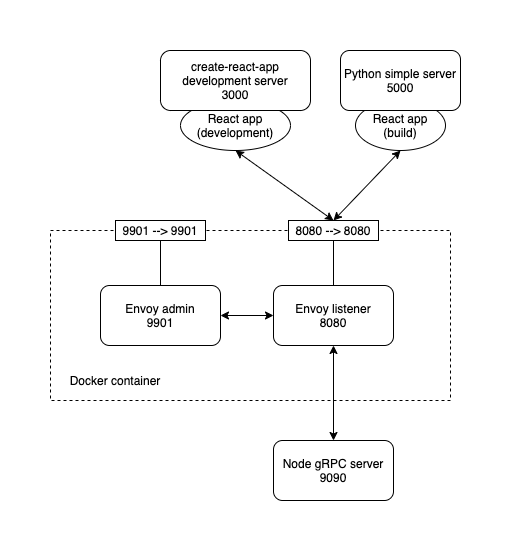

The diagram above was exported from draw.io. Its source (the exported page's mxGraphModel, read from the mxfile embedded in the PNG):
<mxGraphModel dx="946" dy="550" grid="1" gridSize="10" guides="1" tooltips="1" connect="1" arrows="1" fold="1" page="1" pageScale="1" pageWidth="827" pageHeight="1169" math="0" shadow="0">
  <root>
    <mxCell id="0" />
    <mxCell id="1" parent="0" />
    <mxCell id="eMAJEPT8PM9Xe3x149Qq-14" value="React app (development)" style="ellipse;whiteSpace=wrap;html=1;fillColor=#ffffff;" vertex="1" parent="1">
      <mxGeometry x="260" y="270" width="110" height="50" as="geometry" />
    </mxCell>
    <mxCell id="eMAJEPT8PM9Xe3x149Qq-13" value="React app (build)" style="ellipse;whiteSpace=wrap;html=1;fillColor=#ffffff;" vertex="1" parent="1">
      <mxGeometry x="435" y="270" width="90" height="50" as="geometry" />
    </mxCell>
    <mxCell id="eMAJEPT8PM9Xe3x149Qq-1" value="" style="rounded=0;whiteSpace=wrap;html=1;fillColor=none;dashed=1;" vertex="1" parent="1">
      <mxGeometry x="130" y="400" width="400" height="170" as="geometry" />
    </mxCell>
    <mxCell id="eMAJEPT8PM9Xe3x149Qq-2" value="Envoy listener&lt;br&gt;8080" style="rounded=1;whiteSpace=wrap;html=1;fillColor=#ffffff;" vertex="1" parent="1">
      <mxGeometry x="353" y="455" width="120" height="60" as="geometry" />
    </mxCell>
    <mxCell id="eMAJEPT8PM9Xe3x149Qq-3" value="Envoy admin&lt;br&gt;9901" style="rounded=1;whiteSpace=wrap;html=1;fillColor=#ffffff;" vertex="1" parent="1">
      <mxGeometry x="180" y="455" width="120" height="60" as="geometry" />
    </mxCell>
    <mxCell id="eMAJEPT8PM9Xe3x149Qq-4" value="Docker container" style="text;html=1;strokeColor=none;fillColor=none;align=center;verticalAlign=middle;whiteSpace=wrap;rounded=0;" vertex="1" parent="1">
      <mxGeometry x="140" y="540" width="110" height="20" as="geometry" />
    </mxCell>
    <mxCell id="eMAJEPT8PM9Xe3x149Qq-5" value="Python simple server&lt;br&gt;5000" style="rounded=1;whiteSpace=wrap;html=1;fillColor=#ffffff;" vertex="1" parent="1">
      <mxGeometry x="420" y="220" width="120" height="60" as="geometry" />
    </mxCell>
    <mxCell id="eMAJEPT8PM9Xe3x149Qq-6" value="Node gRPC server&lt;br&gt;9090" style="rounded=1;whiteSpace=wrap;html=1;fillColor=#ffffff;" vertex="1" parent="1">
      <mxGeometry x="353" y="610" width="120" height="60" as="geometry" />
    </mxCell>
    <mxCell id="eMAJEPT8PM9Xe3x149Qq-7" value="create-react-app development server&lt;br&gt;3000" style="rounded=1;whiteSpace=wrap;html=1;fillColor=#ffffff;arcSize=17;" vertex="1" parent="1">
      <mxGeometry x="240" y="220" width="150" height="60" as="geometry" />
    </mxCell>
    <mxCell id="eMAJEPT8PM9Xe3x149Qq-11" value="8080 --&amp;gt; 8080" style="rounded=0;whiteSpace=wrap;html=1;fillColor=#ffffff;rotation=0;" vertex="1" parent="1">
      <mxGeometry x="368" y="390" width="90" height="20" as="geometry" />
    </mxCell>
    <mxCell id="eMAJEPT8PM9Xe3x149Qq-12" value="9901 --&amp;gt; 9901" style="rounded=0;whiteSpace=wrap;html=1;fillColor=#ffffff;rotation=0;" vertex="1" parent="1">
      <mxGeometry x="195" y="390" width="90" height="20" as="geometry" />
    </mxCell>
    <mxCell id="eMAJEPT8PM9Xe3x149Qq-15" style="edgeStyle=orthogonalEdgeStyle;rounded=0;orthogonalLoop=1;jettySize=auto;html=1;exitX=0.5;exitY=1;exitDx=0;exitDy=0;" edge="1" parent="1" source="eMAJEPT8PM9Xe3x149Qq-1" target="eMAJEPT8PM9Xe3x149Qq-1">
      <mxGeometry relative="1" as="geometry" />
    </mxCell>
    <mxCell id="eMAJEPT8PM9Xe3x149Qq-16" value="" style="endArrow=classic;startArrow=classic;html=1;entryX=0.5;entryY=1;entryDx=0;entryDy=0;exitX=0.5;exitY=0;exitDx=0;exitDy=0;" edge="1" parent="1" source="eMAJEPT8PM9Xe3x149Qq-11" target="eMAJEPT8PM9Xe3x149Qq-13">
      <mxGeometry width="50" height="50" relative="1" as="geometry">
        <mxPoint x="130" y="740" as="sourcePoint" />
        <mxPoint x="180" y="690" as="targetPoint" />
      </mxGeometry>
    </mxCell>
    <mxCell id="eMAJEPT8PM9Xe3x149Qq-18" value="" style="endArrow=classic;startArrow=classic;html=1;entryX=0.5;entryY=0;entryDx=0;entryDy=0;exitX=0.5;exitY=1;exitDx=0;exitDy=0;" edge="1" parent="1" source="eMAJEPT8PM9Xe3x149Qq-14" target="eMAJEPT8PM9Xe3x149Qq-11">
      <mxGeometry width="50" height="50" relative="1" as="geometry">
        <mxPoint x="130" y="740" as="sourcePoint" />
        <mxPoint x="180" y="690" as="targetPoint" />
      </mxGeometry>
    </mxCell>
    <mxCell id="eMAJEPT8PM9Xe3x149Qq-22" value="" style="endArrow=classic;startArrow=classic;html=1;entryX=0.5;entryY=1;entryDx=0;entryDy=0;exitX=0.5;exitY=0;exitDx=0;exitDy=0;" edge="1" parent="1" source="eMAJEPT8PM9Xe3x149Qq-6" target="eMAJEPT8PM9Xe3x149Qq-2">
      <mxGeometry width="50" height="50" relative="1" as="geometry">
        <mxPoint x="130" y="740" as="sourcePoint" />
        <mxPoint x="413" y="580" as="targetPoint" />
      </mxGeometry>
    </mxCell>
    <mxCell id="eMAJEPT8PM9Xe3x149Qq-24" value="" style="endArrow=none;html=1;entryX=0.5;entryY=1;entryDx=0;entryDy=0;exitX=0.5;exitY=0;exitDx=0;exitDy=0;" edge="1" parent="1" source="eMAJEPT8PM9Xe3x149Qq-2" target="eMAJEPT8PM9Xe3x149Qq-11">
      <mxGeometry width="50" height="50" relative="1" as="geometry">
        <mxPoint x="120" y="820" as="sourcePoint" />
        <mxPoint x="170" y="770" as="targetPoint" />
      </mxGeometry>
    </mxCell>
    <mxCell id="eMAJEPT8PM9Xe3x149Qq-26" value="" style="endArrow=none;html=1;entryX=0.5;entryY=1;entryDx=0;entryDy=0;exitX=0.5;exitY=0;exitDx=0;exitDy=0;" edge="1" parent="1" source="eMAJEPT8PM9Xe3x149Qq-3" target="eMAJEPT8PM9Xe3x149Qq-12">
      <mxGeometry width="50" height="50" relative="1" as="geometry">
        <mxPoint x="423" y="465" as="sourcePoint" />
        <mxPoint x="423" y="420" as="targetPoint" />
      </mxGeometry>
    </mxCell>
    <mxCell id="eMAJEPT8PM9Xe3x149Qq-28" value="" style="endArrow=classic;startArrow=classic;html=1;entryX=0;entryY=0.5;entryDx=0;entryDy=0;exitX=1;exitY=0.5;exitDx=0;exitDy=0;" edge="1" parent="1" source="eMAJEPT8PM9Xe3x149Qq-3" target="eMAJEPT8PM9Xe3x149Qq-2">
      <mxGeometry width="50" height="50" relative="1" as="geometry">
        <mxPoint x="130" y="740" as="sourcePoint" />
        <mxPoint x="180" y="690" as="targetPoint" />
      </mxGeometry>
    </mxCell>
  </root>
</mxGraphModel>